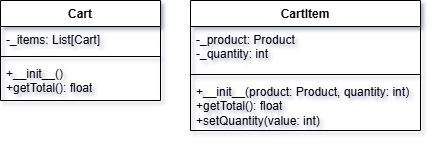

The diagram above was exported from draw.io. Its source (the exported page's mxGraphModel, read from the mxfile embedded in the PNG):
<mxGraphModel dx="1042" dy="596" grid="1" gridSize="10" guides="1" tooltips="1" connect="1" arrows="1" fold="1" page="1" pageScale="1" pageWidth="3300" pageHeight="4681" math="0" shadow="0">
  <root>
    <mxCell id="0" />
    <mxCell id="1" parent="0" />
    <mxCell id="9EYtgZLCoAwC-RqGpN-v-1" value="Cart" style="swimlane;fontStyle=1;align=center;verticalAlign=top;childLayout=stackLayout;horizontal=1;startSize=26;horizontalStack=0;resizeParent=1;resizeParentMax=0;resizeLast=0;collapsible=1;marginBottom=0;whiteSpace=wrap;html=1;" vertex="1" parent="1">
      <mxGeometry x="450" y="270" width="160" height="100" as="geometry" />
    </mxCell>
    <mxCell id="9EYtgZLCoAwC-RqGpN-v-2" value="-_items: List[Cart]" style="text;strokeColor=none;fillColor=none;align=left;verticalAlign=top;spacingLeft=4;spacingRight=4;overflow=hidden;rotatable=0;points=[[0,0.5],[1,0.5]];portConstraint=eastwest;whiteSpace=wrap;html=1;" vertex="1" parent="9EYtgZLCoAwC-RqGpN-v-1">
      <mxGeometry y="26" width="160" height="26" as="geometry" />
    </mxCell>
    <mxCell id="9EYtgZLCoAwC-RqGpN-v-3" value="" style="line;strokeWidth=1;fillColor=none;align=left;verticalAlign=middle;spacingTop=-1;spacingLeft=3;spacingRight=3;rotatable=0;labelPosition=right;points=[];portConstraint=eastwest;strokeColor=inherit;" vertex="1" parent="9EYtgZLCoAwC-RqGpN-v-1">
      <mxGeometry y="52" width="160" height="8" as="geometry" />
    </mxCell>
    <mxCell id="9EYtgZLCoAwC-RqGpN-v-4" value="&lt;div&gt;+__init__()&lt;/div&gt;&lt;div&gt;+getTotal(): float&lt;/div&gt;" style="text;strokeColor=none;fillColor=none;align=left;verticalAlign=top;spacingLeft=4;spacingRight=4;overflow=hidden;rotatable=0;points=[[0,0.5],[1,0.5]];portConstraint=eastwest;whiteSpace=wrap;html=1;" vertex="1" parent="9EYtgZLCoAwC-RqGpN-v-1">
      <mxGeometry y="60" width="160" height="40" as="geometry" />
    </mxCell>
    <mxCell id="9EYtgZLCoAwC-RqGpN-v-5" value="CartItem" style="swimlane;fontStyle=1;align=center;verticalAlign=top;childLayout=stackLayout;horizontal=1;startSize=26;horizontalStack=0;resizeParent=1;resizeParentMax=0;resizeLast=0;collapsible=1;marginBottom=0;whiteSpace=wrap;html=1;" vertex="1" parent="1">
      <mxGeometry x="640" y="270" width="230" height="130" as="geometry" />
    </mxCell>
    <mxCell id="9EYtgZLCoAwC-RqGpN-v-6" value="-_product: Product&lt;div&gt;-_quantity: int&lt;/div&gt;" style="text;strokeColor=none;fillColor=none;align=left;verticalAlign=top;spacingLeft=4;spacingRight=4;overflow=hidden;rotatable=0;points=[[0,0.5],[1,0.5]];portConstraint=eastwest;whiteSpace=wrap;html=1;" vertex="1" parent="9EYtgZLCoAwC-RqGpN-v-5">
      <mxGeometry y="26" width="230" height="44" as="geometry" />
    </mxCell>
    <mxCell id="9EYtgZLCoAwC-RqGpN-v-7" value="" style="line;strokeWidth=1;fillColor=none;align=left;verticalAlign=middle;spacingTop=-1;spacingLeft=3;spacingRight=3;rotatable=0;labelPosition=right;points=[];portConstraint=eastwest;strokeColor=inherit;" vertex="1" parent="9EYtgZLCoAwC-RqGpN-v-5">
      <mxGeometry y="70" width="230" height="8" as="geometry" />
    </mxCell>
    <mxCell id="9EYtgZLCoAwC-RqGpN-v-8" value="&lt;div&gt;+__init__(product: Product, quantity: int)&lt;/div&gt;&lt;div&gt;+getTotal(): float&lt;/div&gt;&lt;div&gt;+setQuantity(value: int)&lt;/div&gt;" style="text;strokeColor=none;fillColor=none;align=left;verticalAlign=top;spacingLeft=4;spacingRight=4;overflow=hidden;rotatable=0;points=[[0,0.5],[1,0.5]];portConstraint=eastwest;whiteSpace=wrap;html=1;" vertex="1" parent="9EYtgZLCoAwC-RqGpN-v-5">
      <mxGeometry y="78" width="230" height="52" as="geometry" />
    </mxCell>
  </root>
</mxGraphModel>